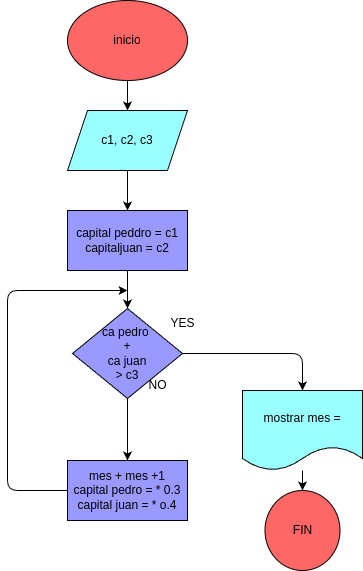

The diagram above was exported from draw.io. Its source (the exported page's mxGraphModel, read from the mxfile embedded in the PNG):
<mxGraphModel dx="638" dy="629" grid="1" gridSize="10" guides="1" tooltips="1" connect="1" arrows="1" fold="1" page="1" pageScale="1" pageWidth="850" pageHeight="1100" math="0" shadow="0">
  <root>
    <mxCell id="0" />
    <mxCell id="1" parent="0" />
    <mxCell id="11" style="edgeStyle=none;html=1;" edge="1" parent="1" source="2" target="3">
      <mxGeometry relative="1" as="geometry" />
    </mxCell>
    <mxCell id="2" value="inicio" style="ellipse;whiteSpace=wrap;html=1;fillColor=#FF6666;" parent="1" vertex="1">
      <mxGeometry x="250" y="30" width="120" height="80" as="geometry" />
    </mxCell>
    <mxCell id="12" style="edgeStyle=none;html=1;" edge="1" parent="1" source="3" target="4">
      <mxGeometry relative="1" as="geometry" />
    </mxCell>
    <mxCell id="3" value="c1, c2, c3" style="shape=parallelogram;perimeter=parallelogramPerimeter;whiteSpace=wrap;html=1;fixedSize=1;fillColor=#99FFFF;" vertex="1" parent="1">
      <mxGeometry x="250" y="140" width="120" height="60" as="geometry" />
    </mxCell>
    <mxCell id="13" style="edgeStyle=none;html=1;entryX=0.5;entryY=0;entryDx=0;entryDy=0;" edge="1" parent="1" source="4" target="5">
      <mxGeometry relative="1" as="geometry" />
    </mxCell>
    <mxCell id="4" value="capital peddro = c1&lt;div&gt;capitaljuan = c2&lt;/div&gt;" style="rounded=0;whiteSpace=wrap;html=1;fillColor=#9999FF;" vertex="1" parent="1">
      <mxGeometry x="250" y="240" width="120" height="60" as="geometry" />
    </mxCell>
    <mxCell id="9" style="edgeStyle=none;html=1;entryX=0.5;entryY=0;entryDx=0;entryDy=0;" edge="1" parent="1" source="5">
      <mxGeometry relative="1" as="geometry">
        <mxPoint x="485" y="420" as="targetPoint" />
        <Array as="points">
          <mxPoint x="485" y="383" />
        </Array>
      </mxGeometry>
    </mxCell>
    <mxCell id="14" style="edgeStyle=none;html=1;" edge="1" parent="1" source="5" target="10">
      <mxGeometry relative="1" as="geometry" />
    </mxCell>
    <mxCell id="5" value="ca pedro&amp;nbsp;&lt;div&gt;+&lt;/div&gt;&lt;div&gt;ca juan&lt;/div&gt;&lt;div&gt;&amp;gt; c3&lt;/div&gt;" style="rhombus;whiteSpace=wrap;html=1;fillColor=#9999FF;" vertex="1" parent="1">
      <mxGeometry x="255" y="338" width="110" height="90" as="geometry" />
    </mxCell>
    <mxCell id="6" value="YES" style="text;html=1;align=center;verticalAlign=middle;resizable=0;points=[];autosize=1;strokeColor=none;fillColor=none;" vertex="1" parent="1">
      <mxGeometry x="340" y="338" width="50" height="30" as="geometry" />
    </mxCell>
    <mxCell id="7" value="NO" style="text;html=1;align=center;verticalAlign=middle;resizable=0;points=[];autosize=1;strokeColor=none;fillColor=none;" vertex="1" parent="1">
      <mxGeometry x="320" y="400" width="40" height="30" as="geometry" />
    </mxCell>
    <mxCell id="15" style="edgeStyle=none;html=1;exitX=0;exitY=0.5;exitDx=0;exitDy=0;" edge="1" parent="1" source="10">
      <mxGeometry relative="1" as="geometry">
        <mxPoint x="310" y="320" as="targetPoint" />
        <mxPoint x="230" y="520" as="sourcePoint" />
        <Array as="points">
          <mxPoint x="190" y="520" />
          <mxPoint x="190" y="320" />
        </Array>
      </mxGeometry>
    </mxCell>
    <mxCell id="10" value="mes + mes +1&lt;div&gt;capital pedro = * 0.3&lt;/div&gt;&lt;div&gt;capital juan = * o.4&lt;/div&gt;" style="rounded=0;whiteSpace=wrap;html=1;fillColor=#9999FF;" vertex="1" parent="1">
      <mxGeometry x="250" y="490" width="120" height="60" as="geometry" />
    </mxCell>
    <mxCell id="18" style="edgeStyle=none;html=1;" edge="1" parent="1" source="16" target="17">
      <mxGeometry relative="1" as="geometry" />
    </mxCell>
    <mxCell id="16" value="mostrar mes =" style="shape=document;whiteSpace=wrap;html=1;boundedLbl=1;fillColor=#99FFFF;" vertex="1" parent="1">
      <mxGeometry x="425" y="420" width="120" height="80" as="geometry" />
    </mxCell>
    <mxCell id="17" value="FIN" style="ellipse;whiteSpace=wrap;html=1;fillColor=#FF6666;" vertex="1" parent="1">
      <mxGeometry x="447.5" y="520" width="75" height="80" as="geometry" />
    </mxCell>
  </root>
</mxGraphModel>